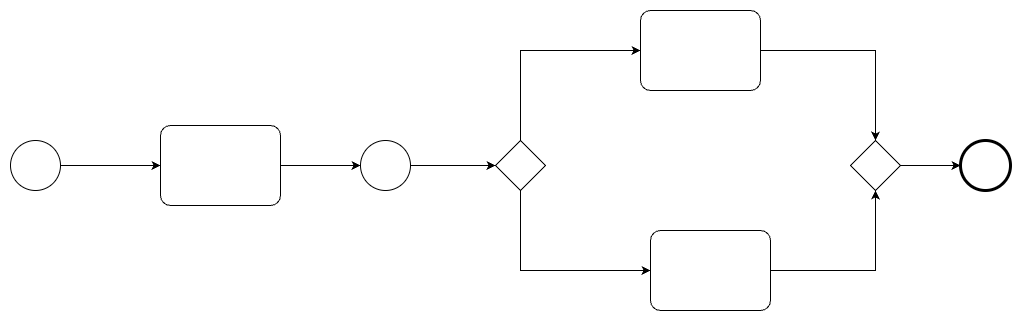

The diagram above was exported from draw.io. Its source (the exported page's mxGraphModel, read from the mxfile embedded in the PNG):
<mxGraphModel dx="1482" dy="907" grid="1" gridSize="10" guides="1" tooltips="1" connect="1" arrows="1" fold="1" page="1" pageScale="1" pageWidth="1169" pageHeight="827" math="0" shadow="0">
  <root>
    <mxCell id="0" />
    <mxCell id="1" parent="0" />
    <mxCell id="3IkvsNTUhb4tRElNzne_-9" style="edgeStyle=orthogonalEdgeStyle;rounded=0;orthogonalLoop=1;jettySize=auto;html=1;" edge="1" parent="1" source="3IkvsNTUhb4tRElNzne_-1" target="3IkvsNTUhb4tRElNzne_-3">
      <mxGeometry relative="1" as="geometry" />
    </mxCell>
    <mxCell id="3IkvsNTUhb4tRElNzne_-1" value="" style="points=[[0.145,0.145,0],[0.5,0,0],[0.855,0.145,0],[1,0.5,0],[0.855,0.855,0],[0.5,1,0],[0.145,0.855,0],[0,0.5,0]];shape=mxgraph.bpmn.event;html=1;verticalLabelPosition=bottom;labelBackgroundColor=#ffffff;verticalAlign=top;align=center;perimeter=ellipsePerimeter;outlineConnect=0;aspect=fixed;outline=standard;symbol=general;" vertex="1" parent="1">
      <mxGeometry x="60" y="394" width="50" height="50" as="geometry" />
    </mxCell>
    <mxCell id="3IkvsNTUhb4tRElNzne_-2" value="" style="points=[[0.145,0.145,0],[0.5,0,0],[0.855,0.145,0],[1,0.5,0],[0.855,0.855,0],[0.5,1,0],[0.145,0.855,0],[0,0.5,0]];shape=mxgraph.bpmn.event;html=1;verticalLabelPosition=bottom;labelBackgroundColor=#ffffff;verticalAlign=top;align=center;perimeter=ellipsePerimeter;outlineConnect=0;aspect=fixed;outline=end;symbol=terminate2;" vertex="1" parent="1">
      <mxGeometry x="1010" y="394" width="50" height="50" as="geometry" />
    </mxCell>
    <mxCell id="3IkvsNTUhb4tRElNzne_-3" value="" style="points=[[0.25,0,0],[0.5,0,0],[0.75,0,0],[1,0.25,0],[1,0.5,0],[1,0.75,0],[0.75,1,0],[0.5,1,0],[0.25,1,0],[0,0.75,0],[0,0.5,0],[0,0.25,0]];shape=mxgraph.bpmn.task;whiteSpace=wrap;rectStyle=rounded;size=10;html=1;container=1;expand=0;collapsible=0;taskMarker=abstract;" vertex="1" parent="1">
      <mxGeometry x="210" y="379" width="120" height="80" as="geometry" />
    </mxCell>
    <mxCell id="3IkvsNTUhb4tRElNzne_-4" value="" style="points=[[0.145,0.145,0],[0.5,0,0],[0.855,0.145,0],[1,0.5,0],[0.855,0.855,0],[0.5,1,0],[0.145,0.855,0],[0,0.5,0]];shape=mxgraph.bpmn.event;html=1;verticalLabelPosition=bottom;labelBackgroundColor=#ffffff;verticalAlign=top;align=center;perimeter=ellipsePerimeter;outlineConnect=0;aspect=fixed;outline=standard;symbol=general;" vertex="1" parent="1">
      <mxGeometry x="410" y="394" width="50" height="50" as="geometry" />
    </mxCell>
    <mxCell id="3IkvsNTUhb4tRElNzne_-5" value="" style="points=[[0.25,0.25,0],[0.5,0,0],[0.75,0.25,0],[1,0.5,0],[0.75,0.75,0],[0.5,1,0],[0.25,0.75,0],[0,0.5,0]];shape=mxgraph.bpmn.gateway2;html=1;verticalLabelPosition=bottom;labelBackgroundColor=#ffffff;verticalAlign=top;align=center;perimeter=rhombusPerimeter;outlineConnect=0;outline=none;symbol=none;" vertex="1" parent="1">
      <mxGeometry x="545" y="394" width="50" height="50" as="geometry" />
    </mxCell>
    <mxCell id="3IkvsNTUhb4tRElNzne_-6" value="" style="points=[[0.25,0,0],[0.5,0,0],[0.75,0,0],[1,0.25,0],[1,0.5,0],[1,0.75,0],[0.75,1,0],[0.5,1,0],[0.25,1,0],[0,0.75,0],[0,0.5,0],[0,0.25,0]];shape=mxgraph.bpmn.task;whiteSpace=wrap;rectStyle=rounded;size=10;html=1;container=1;expand=0;collapsible=0;taskMarker=abstract;" vertex="1" parent="1">
      <mxGeometry x="690" y="264" width="120" height="80" as="geometry" />
    </mxCell>
    <mxCell id="3IkvsNTUhb4tRElNzne_-7" value="" style="points=[[0.25,0,0],[0.5,0,0],[0.75,0,0],[1,0.25,0],[1,0.5,0],[1,0.75,0],[0.75,1,0],[0.5,1,0],[0.25,1,0],[0,0.75,0],[0,0.5,0],[0,0.25,0]];shape=mxgraph.bpmn.task;whiteSpace=wrap;rectStyle=rounded;size=10;html=1;container=1;expand=0;collapsible=0;taskMarker=abstract;" vertex="1" parent="1">
      <mxGeometry x="700" y="484" width="120" height="80" as="geometry" />
    </mxCell>
    <mxCell id="3IkvsNTUhb4tRElNzne_-8" value="" style="points=[[0.25,0.25,0],[0.5,0,0],[0.75,0.25,0],[1,0.5,0],[0.75,0.75,0],[0.5,1,0],[0.25,0.75,0],[0,0.5,0]];shape=mxgraph.bpmn.gateway2;html=1;verticalLabelPosition=bottom;labelBackgroundColor=#ffffff;verticalAlign=top;align=center;perimeter=rhombusPerimeter;outlineConnect=0;outline=none;symbol=none;" vertex="1" parent="1">
      <mxGeometry x="900" y="394" width="50" height="50" as="geometry" />
    </mxCell>
    <mxCell id="3IkvsNTUhb4tRElNzne_-10" style="edgeStyle=orthogonalEdgeStyle;rounded=0;orthogonalLoop=1;jettySize=auto;html=1;exitX=1;exitY=0.5;exitDx=0;exitDy=0;exitPerimeter=0;entryX=0;entryY=0.5;entryDx=0;entryDy=0;entryPerimeter=0;" edge="1" parent="1" source="3IkvsNTUhb4tRElNzne_-3" target="3IkvsNTUhb4tRElNzne_-4">
      <mxGeometry relative="1" as="geometry" />
    </mxCell>
    <mxCell id="3IkvsNTUhb4tRElNzne_-11" style="edgeStyle=orthogonalEdgeStyle;rounded=0;orthogonalLoop=1;jettySize=auto;html=1;exitX=1;exitY=0.5;exitDx=0;exitDy=0;exitPerimeter=0;entryX=0;entryY=0.5;entryDx=0;entryDy=0;entryPerimeter=0;" edge="1" parent="1" source="3IkvsNTUhb4tRElNzne_-4" target="3IkvsNTUhb4tRElNzne_-5">
      <mxGeometry relative="1" as="geometry" />
    </mxCell>
    <mxCell id="3IkvsNTUhb4tRElNzne_-12" style="edgeStyle=orthogonalEdgeStyle;rounded=0;orthogonalLoop=1;jettySize=auto;html=1;exitX=0.5;exitY=0;exitDx=0;exitDy=0;exitPerimeter=0;entryX=0;entryY=0.5;entryDx=0;entryDy=0;entryPerimeter=0;" edge="1" parent="1" source="3IkvsNTUhb4tRElNzne_-5" target="3IkvsNTUhb4tRElNzne_-6">
      <mxGeometry relative="1" as="geometry" />
    </mxCell>
    <mxCell id="3IkvsNTUhb4tRElNzne_-13" style="edgeStyle=orthogonalEdgeStyle;rounded=0;orthogonalLoop=1;jettySize=auto;html=1;entryX=0;entryY=0.5;entryDx=0;entryDy=0;entryPerimeter=0;" edge="1" parent="1" target="3IkvsNTUhb4tRElNzne_-7">
      <mxGeometry relative="1" as="geometry">
        <mxPoint x="570" y="444" as="sourcePoint" />
        <mxPoint x="685" y="549" as="targetPoint" />
        <Array as="points">
          <mxPoint x="570" y="444" />
          <mxPoint x="570" y="524" />
        </Array>
      </mxGeometry>
    </mxCell>
    <mxCell id="3IkvsNTUhb4tRElNzne_-14" style="edgeStyle=orthogonalEdgeStyle;rounded=0;orthogonalLoop=1;jettySize=auto;html=1;entryX=0.5;entryY=0;entryDx=0;entryDy=0;entryPerimeter=0;" edge="1" parent="1" source="3IkvsNTUhb4tRElNzne_-6" target="3IkvsNTUhb4tRElNzne_-8">
      <mxGeometry relative="1" as="geometry" />
    </mxCell>
    <mxCell id="3IkvsNTUhb4tRElNzne_-15" style="edgeStyle=orthogonalEdgeStyle;rounded=0;orthogonalLoop=1;jettySize=auto;html=1;entryX=0.5;entryY=1;entryDx=0;entryDy=0;entryPerimeter=0;" edge="1" parent="1" source="3IkvsNTUhb4tRElNzne_-7" target="3IkvsNTUhb4tRElNzne_-8">
      <mxGeometry relative="1" as="geometry" />
    </mxCell>
    <mxCell id="3IkvsNTUhb4tRElNzne_-16" style="edgeStyle=orthogonalEdgeStyle;rounded=0;orthogonalLoop=1;jettySize=auto;html=1;entryX=0;entryY=0.5;entryDx=0;entryDy=0;entryPerimeter=0;" edge="1" parent="1" source="3IkvsNTUhb4tRElNzne_-8" target="3IkvsNTUhb4tRElNzne_-2">
      <mxGeometry relative="1" as="geometry" />
    </mxCell>
  </root>
</mxGraphModel>